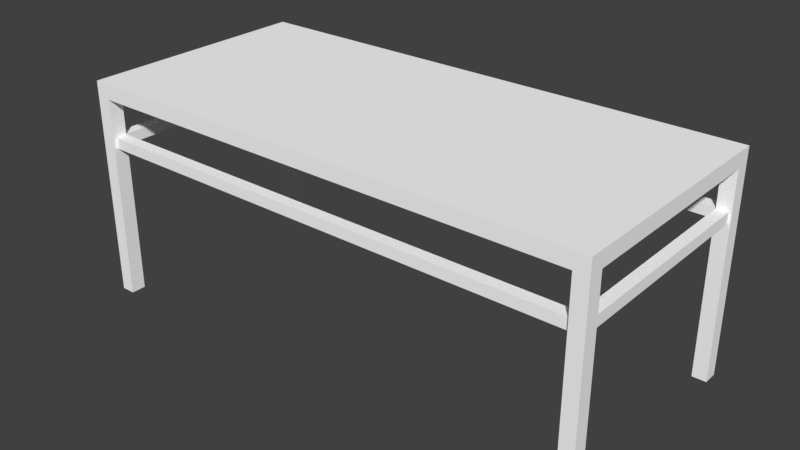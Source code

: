 # Source: Table.blend  (saved by Blender 2.79.0; exported with 4.5.12 LTS)
import bpy
from mathutils import Matrix  # noqa: F401  (used for matrix-valued properties, if any)

bpy.ops.wm.read_factory_settings(use_empty=True)
scene = bpy.context.scene
scene.name = 'Scene'

# ---- collections
col_collection_1 = bpy.data.collections.new('Collection 1'); scene.collection.children.link(col_collection_1)

# ---- materials (node trees are filled in below, after node groups)
mat_mainmaterial = bpy.data.materials.new('MainMaterial')
mat_mainmaterial.alpha_threshold = 0.0
mat_mainmaterial.use_transparent_shadow = False
mat_mainmaterial.diffuse_color = (1.0, 1.0, 1.0, 1.0)
mat_mainmaterial.roughness = 0.5

# ---- material node trees

# ---- world
world_world = bpy.data.worlds.new('World'); scene.world = world_world
world_world.color = (0.05088, 0.05088, 0.05088)
world_world.use_sun_shadow = False
world_world.sun_shadow_jitter_overblur = 0.0
world_world.cycles.sampling_method = 'MANUAL'

# ---- meshes
me_cube_004 = bpy.data.meshes.new('Cube.004')
me_cube_004.from_pydata([(-3.021, 2.397, 1.38), (-3.021, 2.573, 1.38), (-3.021, 2.397, -1.376), (-3.021, 2.573, -1.376), (3.021, 2.397, 1.38), (3.021, 2.573, 1.38), (3.021, 2.397, -1.376), (3.021, 2.573, -1.376), (2.858, 2.397, -1.376), (-2.858, 2.397, -1.376), (-2.858, 2.397, 1.38), (2.858, 2.397, 1.38), (-3.021, 2.397, -1.205), (-3.021, 2.397, 1.209), (3.021, 2.397, 1.209), (3.021, 2.397, -1.205), (-2.858, 2.397, -1.205), (-2.858, 2.397, 1.209), (2.858, 2.397, -1.205), (2.858, 2.397, 1.209), (-3.021, 0.03852, 1.209), (-3.021, 0.03852, 1.38), (-2.858, 0.03852, -1.376), (-3.021, 0.03852, -1.376), (3.021, 0.03852, -1.205), (3.021, 0.03852, -1.376), (2.858, 0.03852, 1.38), (3.021, 0.03852, 1.38), (2.858, 0.03852, -1.376), (-2.858, 0.03852, 1.38), (-2.858, 0.03852, 1.209), (2.858, 0.03852, 1.209), (-3.021, 0.03852, -1.205), (3.021, 0.03852, 1.209), (-2.858, 0.03852, -1.205), (2.858, 0.03852, -1.205), (-2.891, 1.95, -1.356), (-2.891, 1.825, -1.356), (-2.891, 1.95, -1.225), (-2.891, 1.825, -1.225), (2.899, 1.95, -1.225), (2.899, 1.95, -1.356), (2.899, 1.825, -1.356), (2.899, 1.825, -1.225), (-2.891, 1.95, 1.208), (-2.891, 1.825, 1.208), (-2.891, 1.95, 1.339), (-2.891, 1.825, 1.339), (2.899, 1.95, 1.339), (2.899, 1.95, 1.208), (2.899, 1.825, 1.208), (2.899, 1.825, 1.339), (-2.997, 1.95, 1.241), (-2.997, 1.825, 1.241), (-2.866, 1.95, 1.241), (-2.866, 1.825, 1.241), (-2.866, 1.95, -1.258), (-2.997, 1.95, -1.258), (-2.997, 1.825, -1.258), (-2.866, 1.825, -1.258), (2.862, 1.95, 1.241), (2.862, 1.825, 1.241), (2.992, 1.95, 1.241), (2.992, 1.825, 1.241), (2.992, 1.95, -1.258), (2.862, 1.95, -1.258), (2.862, 1.825, -1.258), (2.992, 1.825, -1.258)], [], [(1, 3, 2, 12, 13, 0), (3, 7, 6, 8, 9, 2), (7, 5, 4, 14, 15, 6), (5, 1, 0, 10, 11, 4), (6, 15, 24, 25), (5, 7, 3, 1), (15, 18, 35, 24), (16, 9, 8, 18), (10, 17, 19, 11), (17, 16, 18, 19), (17, 10, 29, 30), (13, 12, 16, 17), (19, 14, 33, 31), (19, 18, 15, 14), (35, 28, 25, 24), (32, 23, 22, 34), (21, 20, 30, 29), (26, 31, 33, 27), (18, 8, 28, 35), (11, 19, 31, 26), (0, 13, 20, 21), (12, 2, 23, 32), (4, 11, 26, 27), (8, 6, 25, 28), (14, 4, 27, 33), (13, 17, 30, 20), (2, 9, 22, 23), (10, 0, 21, 29), (16, 12, 32, 34), (9, 16, 34, 22), (36, 38, 40, 41), (38, 39, 43, 40), (39, 37, 42, 43), (37, 36, 41, 42), (44, 46, 48, 49), (46, 47, 51, 48), (47, 45, 50, 51), (45, 44, 49, 50), (52, 54, 56, 57), (54, 55, 59, 56), (55, 53, 58, 59), (53, 52, 57, 58), (60, 62, 64, 65), (62, 63, 67, 64), (63, 61, 66, 67), (61, 60, 65, 66)])
me_cube_004.polygons.foreach_set('use_smooth', [True] * 46)
_k = set([(0, 1), (0, 21), (1, 3), (1, 5), (2, 3), (2, 23), (3, 7), (4, 5), (4, 27), (5, 7), (6, 7), (6, 25), (8, 9), (8, 18), (8, 28), (9, 16), (9, 22), (10, 11), (10, 17), (10, 29), (11, 19), (11, 26), (12, 13), (12, 16), (12, 32), (13, 17), (13, 20), (14, 15), (14, 19), (14, 33), (15, 18), (15, 24), (16, 34), (17, 30), (18, 35), (19, 31), (20, 21), (20, 30), (21, 29), (22, 23), (22, 34), (23, 32), (24, 25), (24, 35), (25, 28), (26, 27), (26, 31), (27, 33), (28, 35), (29, 30), (31, 33), (32, 34), (36, 41), (37, 42), (38, 40), (39, 43), (44, 49), (45, 50), (46, 48), (47, 51), (52, 57), (53, 58), (54, 56), (55, 59), (60, 65), (61, 66), (62, 64), (63, 67)])
me_cube_004.attributes.new('sharp_edge', 'BOOLEAN', 'EDGE').data.foreach_set('value', [ (min(e.vertices), max(e.vertices)) in _k for e in me_cube_004.edges])
_uv = me_cube_004.uv_layers.new(name='UVMap')
_uv.uv.foreach_set('vector', [0.06075, 0.9868, 0.09875, 0.9649, 0.09875, 0.921, 0.06075, 0.8991, 0.02275, 0.921, 0.02275, 0.9649, 0.06075, 0.9868, 0.09875, 0.9649, 0.09875, 0.921, 0.06075, 0.8991, 0.02275, 0.921, 0.02275, 0.9649, 0.06075, 0.9868, 0.09875, 0.9649, 0.09875, 0.921, 0.06075, 0.8991, 0.02275, 0.921, 0.02275, 0.9649, 0.06075, 0.9868, 0.09875, 0.9649, 0.09875, 0.921, 0.06075, 0.8991, 0.02275, 0.921, 0.02275, 0.9649, 0.1448, 0.8954, 0.2326, 0.8954, 0.2326, 0.9831, 0.1448, 0.9831, 0.01688, 0.8991, 0.1046, 0.8991, 0.1046, 0.9868, 0.01688, 0.9868, 0.1448, 0.8954, 0.2326, 0.8954, 0.2326, 0.9831, 0.1448, 0.9831, 0.1448, 0.8954, 0.2326, 0.8954, 0.2326, 0.9831, 0.1448, 0.9831, 0.1448, 0.8954, 0.2326, 0.8954, 0.2326, 0.9831, 0.1448, 0.9831, 0.1448, 0.8954, 0.2326, 0.8954, 0.2326, 0.9831, 0.1448, 0.9831, 0.1448, 0.8954, 0.2326, 0.8954, 0.2326, 0.9831, 0.1448, 0.9831, 0.1448, 0.8954, 0.2326, 0.8954, 0.2326, 0.9831, 0.1448, 0.9831, 0.1448, 0.8954, 0.2326, 0.8954, 0.2326, 0.9831, 0.1448, 0.9831, 0.1448, 0.8954, 0.2326, 0.8954, 0.2326, 0.9831, 0.1448, 0.9831, 0.1448, 0.8954, 0.2326, 0.8954, 0.2326, 0.9831, 0.1448, 0.9831, 0.1448, 0.8954, 0.2326, 0.8954, 0.2326, 0.9831, 0.1448, 0.9831, 0.1448, 0.8954, 0.2326, 0.8954, 0.2326, 0.9831, 0.1448, 0.9831, 0.1448, 0.8954, 0.2326, 0.8954, 0.2326, 0.9831, 0.1448, 0.9831, 0.1448, 0.8954, 0.2326, 0.8954, 0.2326, 0.9831, 0.1448, 0.9831, 0.1448, 0.8954, 0.2326, 0.8954, 0.2326, 0.9831, 0.1448, 0.9831, 0.1448, 0.8954, 0.2326, 0.8954, 0.2326, 0.9831, 0.1448, 0.9831, 0.1448, 0.8954, 0.2326, 0.8954, 0.2326, 0.9831, 0.1448, 0.9831, 0.1448, 0.8954, 0.2326, 0.8954, 0.2326, 0.9831, 0.1448, 0.9831, 0.1448, 0.8954, 0.2326, 0.8954, 0.2326, 0.9831, 0.1448, 0.9831, 0.1448, 0.8954, 0.2326, 0.8954, 0.2326, 0.9831, 0.1448, 0.9831, 0.1448, 0.8954, 0.2326, 0.8954, 0.2326, 0.9831, 0.1448, 0.9831, 0.1448, 0.8954, 0.2326, 0.8954, 0.2326, 0.9831, 0.1448, 0.9831, 0.1448, 0.8954, 0.2326, 0.8954, 0.2326, 0.9831, 0.1448, 0.9831, 0.1448, 0.8954, 0.2326, 0.8954, 0.2326, 0.9831, 0.1448, 0.9831, 0.1448, 0.8954, 0.2326, 0.8954, 0.2326, 0.9831, 0.1448, 0.9831, 0.1523, 0.9041, 0.1522, 0.9043, 0.1686, 0.9079, 0.1683, 0.9091, 0.1522, 0.9043, 0.1611, 0.9129, 0.1451, 0.9079, 0.1686, 0.9079, 0.1611, 0.9129, 0.1612, 0.9127, 0.1448, 0.9091, 0.1451, 0.9079, 0.1612, 0.9127, 0.1523, 0.9041, 0.1683, 0.9091, 0.1448, 0.9091, 0.1523, 0.8954, 0.1522, 0.8956, 0.1686, 0.8991, 0.1683, 0.9004, 0.1522, 0.8956, 0.1611, 0.9041, 0.1451, 0.8991, 0.1686, 0.8991, 0.1611, 0.9041, 0.1612, 0.9039, 0.1448, 0.9004, 0.1451, 0.8991, 0.1612, 0.9039, 0.1523, 0.8954, 0.1683, 0.9004, 0.1448, 0.9004, 0.1448, 0.9138, 0.1448, 0.9138, 0.1754, 0.9133, 0.1754, 0.9143, 0.1448, 0.9138, 0.1745, 0.9144, 0.2326, 0.9148, 0.1754, 0.9133, 0.1745, 0.9144, 0.1745, 0.9132, 0.2326, 0.9129, 0.2326, 0.9148, 0.1745, 0.9132, 0.1448, 0.9138, 0.1754, 0.9143, 0.2326, 0.9129, 0.1448, 0.9157, 0.1448, 0.9158, 0.1754, 0.9153, 0.1754, 0.9163, 0.1448, 0.9158, 0.1745, 0.9164, 0.2326, 0.9168, 0.1754, 0.9153, 0.1745, 0.9164, 0.1745, 0.9152, 0.2326, 0.9148, 0.2326, 0.9168, 0.1745, 0.9152, 0.1448, 0.9157, 0.1754, 0.9163, 0.2326, 0.9148])
me_cube_004.materials.append(mat_mainmaterial)
me_cube_004.use_remesh_preserve_volume = False
me_cube_004.use_remesh_preserve_attributes = False
me_cube_004.use_mirror_vertex_groups = False
me_cube_004.update()
me_cube_004.normals_split_custom_set([tuple(v) for v in zip(*[iter([-1.0, 1.227e-07, -1.73e-07, -1.0, 1.227e-07, -1.73e-07, -1.0, 6.135e-08, -8.651e-08, -1.0, 8.179e-08, -1.153e-07, -1.0, 8.179e-08, -1.153e-07, -1.0, 6.135e-08, -8.651e-08, 1.539e-07, 9.125e-09, -1.0, 1.539e-07, 9.125e-09, -1.0, 3.87e-07, 1.436e-07, -1.0, 3.093e-07, 9.876e-08, -1.0, 1.026e-07, 9.876e-08, -1.0, 7.695e-08, 1.436e-07, -1.0, 1.0, -1.227e-07, 1.73e-07, 1.0, -1.227e-07, 1.73e-07, 1.0, -6.135e-08, 8.651e-08, 1.0, -8.179e-08, 1.153e-07, 1.0, -8.179e-08, 1.153e-07, 1.0, -6.135e-08, 8.651e-08, -1.539e-07, -9.125e-09, 1.0, -1.539e-07, -9.125e-09, 1.0, -7.695e-08, -1.436e-07, 1.0, -1.026e-07, -9.876e-08, 1.0, -3.093e-07, -9.876e-08, 1.0, -3.87e-07, -1.436e-07, 1.0, 1.0, -6.135e-08, 8.651e-08, 1.0, -8.179e-08, 1.153e-07, 1.0, 0.0, 0.0, 1.0, 0.0, 0.0, -3.584e-14, 1.0, 3.028e-07, -3.584e-14, 1.0, 3.028e-07, -3.584e-14, 1.0, 3.028e-07, -3.584e-14, 1.0, 3.028e-07, -6.201e-07, -2.78e-07, 1.0, -6.201e-07, -2.78e-07, 1.0, -6.201e-07, -2.78e-07, 1.0, -6.201e-07, -2.78e-07, 1.0, 8.664e-14, -1.0, -1.798e-07, 0.0, -1.0, 0.0, 0.0, -1.0, 0.0, 1.442e-14, -1.0, -1.798e-07, 0.0, -1.0, 0.0, 8.664e-14, -1.0, -1.798e-07, 1.442e-14, -1.0, -1.798e-07, 0.0, -1.0, 0.0, 8.664e-14, -1.0, -1.798e-07, 8.664e-14, -1.0, -1.798e-07, 1.442e-14, -1.0, -1.798e-07, 1.442e-14, -1.0, -1.798e-07, 1.0, 0.0, 0.0, 1.0, 0.0, 0.0, 1.0, 0.0, 0.0, 1.0, 0.0, 0.0, 2.167e-13, -1.0, -2.766e-07, 2.167e-13, -1.0, -2.766e-07, 8.664e-14, -1.0, -1.798e-07, 8.664e-14, -1.0, -1.798e-07, 6.201e-07, 2.78e-07, -1.0, 6.201e-07, 2.78e-07, -1.0, 6.201e-07, 2.78e-07, -1.0, 6.201e-07, 2.78e-07, -1.0, 1.442e-14, -1.0, -1.798e-07, 1.442e-14, -1.0, -1.798e-07, 0.0, -1.0, -2.766e-07, 0.0, -1.0, -2.766e-07, 0.0, -1.0, 0.0, 0.0, -1.0, 0.0, 0.0, -1.0, 0.0, 0.0, -1.0, 0.0, 0.0, -1.0, 0.0, 0.0, -1.0, 0.0, 0.0, -1.0, 0.0, 0.0, -1.0, 0.0, 0.0, -1.0, 0.0, 0.0, -1.0, 0.0, 0.0, -1.0, 0.0, 0.0, -1.0, 0.0, 0.0, -1.0, 0.0, 0.0, -1.0, 0.0, 0.0, -1.0, 0.0, 0.0, -1.0, 0.0, -1.0, 0.0, 0.0, -1.0, 0.0, 0.0, -1.0, 0.0, 0.0, -1.0, 0.0, 0.0, -1.0, 0.0, 0.0, -1.0, 0.0, 0.0, -1.0, 0.0, 0.0, -1.0, 0.0, 0.0, -1.0, 6.135e-08, -8.651e-08, -1.0, 8.179e-08, -1.153e-07, -1.0, 0.0, 0.0, -1.0, 0.0, 0.0, -1.0, 8.179e-08, -1.153e-07, -1.0, 6.135e-08, -8.651e-08, -1.0, 0.0, 0.0, -1.0, 0.0, 0.0, -3.87e-07, -1.436e-07, 1.0, -3.093e-07, -9.876e-08, 1.0, -6.201e-07, -2.78e-07, 1.0, -6.201e-07, -2.78e-07, 1.0, 3.093e-07, 9.876e-08, -1.0, 3.87e-07, 1.436e-07, -1.0, 6.201e-07, 2.78e-07, -1.0, 6.201e-07, 2.78e-07, -1.0, 1.0, -8.179e-08, 1.153e-07, 1.0, -6.135e-08, 8.651e-08, 1.0, 0.0, 0.0, 1.0, 0.0, 0.0, 0.0, 2.78e-07, -1.0, 0.0, 2.78e-07, -1.0, 0.0, 2.78e-07, -1.0, 0.0, 2.78e-07, -1.0, 7.695e-08, 1.436e-07, -1.0, 1.026e-07, 9.876e-08, -1.0, 0.0, 2.78e-07, -1.0, 0.0, 2.78e-07, -1.0, -1.026e-07, -9.876e-08, 1.0, -7.695e-08, -1.436e-07, 1.0, 0.0, -2.78e-07, 1.0, 0.0, -2.78e-07, 1.0, 0.0, -2.78e-07, 1.0, 0.0, -2.78e-07, 1.0, 0.0, -2.78e-07, 1.0, 0.0, -2.78e-07, 1.0, 1.0, 0.0, 0.0, 1.0, 0.0, 0.0, 1.0, 0.0, 0.0, 1.0, 0.0, 0.0, 2.059e-08, 1.0, 0.0, 2.059e-08, 1.0, 0.0, 2.059e-08, 1.0, 0.0, 2.059e-08, 1.0, 0.0, -1.446e-07, 0.0, 1.0, -1.446e-07, 0.0, 1.0, -1.446e-07, 0.0, 1.0, -1.446e-07, 0.0, 1.0, -4.118e-08, -1.0, 0.0, -4.118e-08, -1.0, 0.0, -4.118e-08, -1.0, 0.0, -4.118e-08, -1.0, 0.0, 1.446e-07, 0.0, -1.0, 1.446e-07, 0.0, -1.0, 1.446e-07, 0.0, -1.0, 1.446e-07, 0.0, -1.0, 2.059e-08, 1.0, 0.0, 2.059e-08, 1.0, 0.0, 2.059e-08, 1.0, 0.0, 2.059e-08, 1.0, 0.0, -1.652e-07, 0.0, 1.0, -1.652e-07, 0.0, 1.0, -1.652e-07, 0.0, 1.0, -1.652e-07, 0.0, 1.0, -4.118e-08, -1.0, 0.0, -4.118e-08, -1.0, 0.0, -4.118e-08, -1.0, 0.0, -4.118e-08, -1.0, 0.0, 1.446e-07, 0.0, -1.0, 1.446e-07, 0.0, -1.0, 1.446e-07, 0.0, -1.0, 1.446e-07, 0.0, -1.0, 0.0, 1.0, 1.823e-07, 0.0, 1.0, 1.823e-07, 0.0, 1.0, 1.823e-07, 0.0, 1.0, 1.823e-07, 1.0, 0.0, 2.862e-07, 1.0, 0.0, 2.862e-07, 1.0, 0.0, 2.862e-07, 1.0, 0.0, 2.862e-07, 0.0, -1.0, -1.823e-07, 0.0, -1.0, -1.823e-07, 0.0, -1.0, -1.823e-07, 0.0, -1.0, -1.823e-07, -1.0, 0.0, -3.816e-07, -1.0, 0.0, -3.816e-07, -1.0, 0.0, -3.816e-07, -1.0, 0.0, -3.816e-07, -2.173e-13, 1.0, 1.823e-07, -2.173e-13, 1.0, 1.823e-07, -2.173e-13, 1.0, 1.823e-07, -2.173e-13, 1.0, 1.823e-07, 1.0, 3.858e-07, 5.725e-07, 1.0, 3.858e-07, 5.725e-07, 1.0, 3.858e-07, 5.725e-07, 1.0, 3.858e-07, 5.725e-07, 0.0, -1.0, -1.823e-07, 0.0, -1.0, -1.823e-07, 0.0, -1.0, -1.823e-07, 0.0, -1.0, -1.823e-07, -1.0, 0.0, -1.908e-07, -1.0, 0.0, -1.908e-07, -1.0, 0.0, -1.908e-07, -1.0, 0.0, -1.908e-07])] * 3)])

# ---- objects
ob_table = bpy.data.objects.new('Table', me_cube_004)

# ---- transforms, parenting, visibility, modifiers, constraints
ob_table.location = (3.388e-21, 0.0, 0.0)
ob_table.rotation_euler = (1.571, 5.024e-15, -8.742e-08)
ob_table.color = (0.8, 0.8, 0.8, 1.0)
ob_table.lineart.crease_threshold = 0.0

# ---- collection membership
col_collection_1.objects.link(ob_table)

# ---- scene / render settings (as saved in the file)
scene.frame_start = 1; scene.frame_end = 250; scene.frame_set(1)
scene.render.engine = 'BLENDER_EEVEE_NEXT'
scene.render.resolution_percentage = 50
scene.render.dither_intensity = 0.0
scene.cycles.use_denoising = False
scene.cycles.samples = 128
scene.cycles.sampling_pattern = 'TABULATED_SOBOL'
scene.cycles.use_adaptive_sampling = False
scene.cycles.use_light_tree = False
scene.cycles.blur_glossy = 0.0
scene.cycles.sample_clamp_indirect = 0.0
scene.view_settings.view_transform = 'Standard'
bpy.context.view_layer.update()

# ---- added for rendering (the .blend has no active camera and no usable light): camera, sun
cam_auto = bpy.data.cameras.new('AutoCamera')
cam_auto.lens = 50.0
cam_auto.sensor_width = 36.0
cam_auto.clip_end = 1000.0
ob_auto_camera = bpy.data.objects.new('AutoCamera', cam_auto)
scene.collection.objects.link(ob_auto_camera)
ob_auto_camera.location = (6.57623, -7.89366, 6.56707)
ob_auto_camera.rotation_euler = (1.09748, -7.21219e-08, 0.694738)
scene.camera = ob_auto_camera
light_auto_sun = bpy.data.lights.new('AutoSun', 'SUN')
light_auto_sun.energy = 3.0
light_auto_sun.angle = 0.0523599
ob_auto_sun = bpy.data.objects.new('AutoSun', light_auto_sun)
scene.collection.objects.link(ob_auto_sun)
ob_auto_sun.rotation_euler = (0.872665, 0.174533, 0.523599)
bpy.context.view_layer.update()

